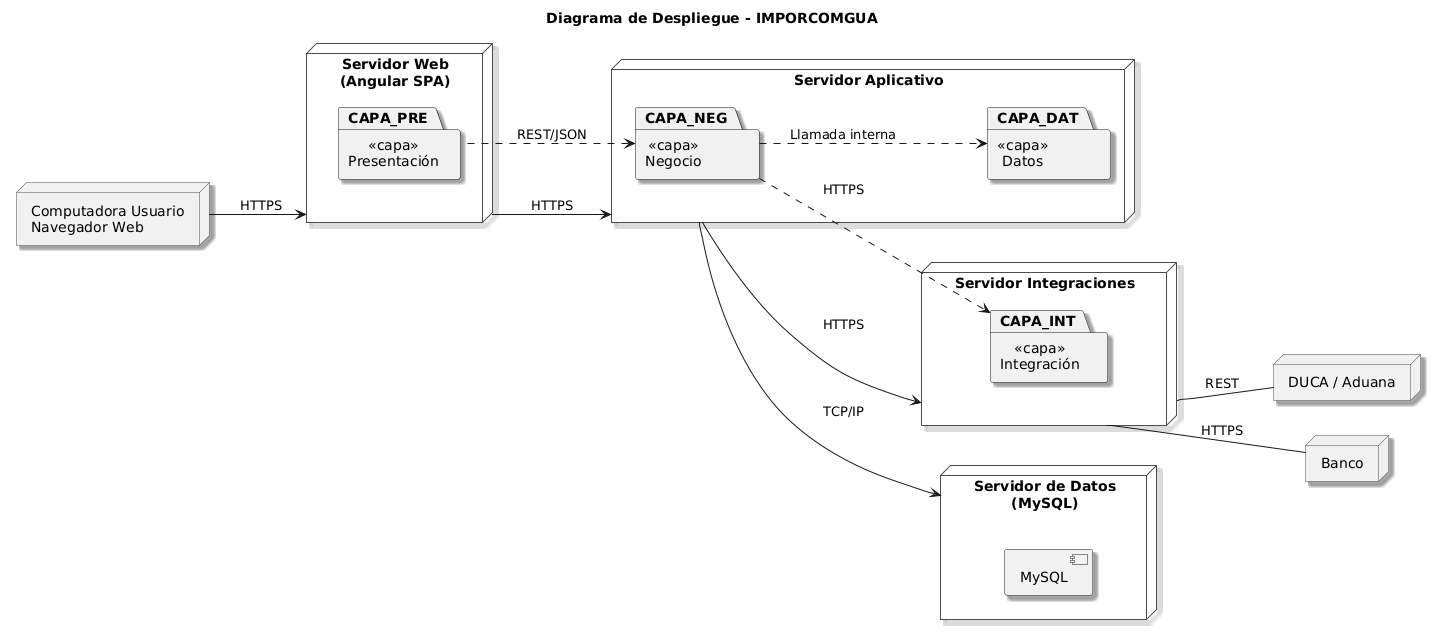

The diagram above was rendered by PlantUML. Its source (embedded in the PNG):
@startuml
skinparam backgroundColor #FFFFFF
skinparam defaultFontColor #000000
skinparam nodeBorderColor #4C4C4C
skinparam shadowing true
skinparam linetype ortho  ' Rectas

title Diagrama de Despliegue - IMPORCOMGUA

left to right direction

'── CLIENTE ────────────────────────────────────────────────
node "Computadora Usuario\nNavegador Web" as Cliente

'── SERVIDOR WEB (Front) ──────────────────────────────────────────
node "Servidor Web\n(Angular SPA)" as WebSrv {
  package "«capa»\nPresentación" as CAPA_PRE
}

'── SERVIDOR APLICATIVO (Backend 1 - Node.js) ─────────────────────
node "Servidor Aplicativo" as AppSrv {
  package "«capa»\nNegocio" as CAPA_NEG
  package "«capa»\nDatos"   as CAPA_DAT
}

'── SERVIDOR INTEGRACIONES (Backend 2 - Java) ─────────────────────
node "Servidor Integraciones" as IntSrv {
  package "«capa»\nIntegración" as CAPA_INT
}

'── SERVIDOR BD ───────────────────────────────────────────────────
node "Servidor de Datos\n(MySQL)" as DBSrv {
  [MySQL] as MySQL
}

'── SISTEMAS EXTERNOS ─────────────────────────────────────────────
node "DUCA / Aduana" as Aduana
node "Banco" as Banco

'── CONEXIONES ────────────────────────────────────────────────────
Cliente  --> WebSrv       : HTTPS
WebSrv   --> AppSrv       : HTTPS
AppSrv   --> IntSrv       : HTTPS
CAPA_PRE .left.> CAPA_NEG     : REST/JSON
CAPA_NEG ..> CAPA_DAT     : Llamada interna
AppSrv   -down-> DBSrv    : TCP/IP
CAPA_NEG ..> CAPA_INT     : HTTPS

IntSrv   -- Aduana        : REST
IntSrv   -- Banco         : HTTPS
@enduml